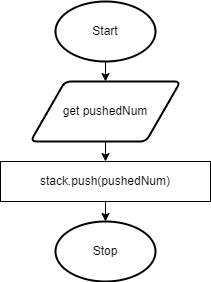

The diagram above was exported from draw.io. Its source (the exported page's mxGraphModel, read from the mxfile embedded in the PNG):
<mxGraphModel dx="434" dy="357" grid="1" gridSize="10" guides="1" tooltips="1" connect="1" arrows="1" fold="1" page="1" pageScale="1" pageWidth="827" pageHeight="1169" math="0" shadow="0">
  <root>
    <mxCell id="0" />
    <mxCell id="1" parent="0" />
    <mxCell id="19" value="Start" style="strokeWidth=2;html=1;shape=mxgraph.flowchart.start_1;whiteSpace=wrap;" parent="1" vertex="1">
      <mxGeometry x="130" y="110" width="100" height="60" as="geometry" />
    </mxCell>
    <mxCell id="49" style="edgeStyle=none;html=1;exitX=0.5;exitY=1;exitDx=0;exitDy=0;entryX=0.5;entryY=0;entryDx=0;entryDy=0;" parent="1" source="21" target="50" edge="1">
      <mxGeometry relative="1" as="geometry">
        <mxPoint x="180" y="270" as="targetPoint" />
      </mxGeometry>
    </mxCell>
    <mxCell id="21" value="get pushedNum" style="shape=parallelogram;html=1;strokeWidth=2;perimeter=parallelogramPerimeter;whiteSpace=wrap;rounded=1;arcSize=12;size=0.23;" parent="1" vertex="1">
      <mxGeometry x="105" y="190" width="150" height="60" as="geometry" />
    </mxCell>
    <mxCell id="22" value="Stop" style="strokeWidth=2;html=1;shape=mxgraph.flowchart.start_1;whiteSpace=wrap;" parent="1" vertex="1">
      <mxGeometry x="130" y="330" width="100" height="60" as="geometry" />
    </mxCell>
    <mxCell id="74" style="edgeStyle=none;html=1;exitX=0.5;exitY=1;exitDx=0;exitDy=0;entryX=0.5;entryY=0;entryDx=0;entryDy=0;entryPerimeter=0;" parent="1" source="50" target="22" edge="1">
      <mxGeometry relative="1" as="geometry" />
    </mxCell>
    <mxCell id="50" value="stack.push(pushedNum)" style="rounded=0;whiteSpace=wrap;html=1;" parent="1" vertex="1">
      <mxGeometry x="75" y="270" width="210" height="40" as="geometry" />
    </mxCell>
    <mxCell id="77" style="edgeStyle=none;html=1;exitX=0.5;exitY=1;exitDx=0;exitDy=0;entryX=0.5;entryY=0;entryDx=0;entryDy=0;" parent="1" target="21" edge="1">
      <mxGeometry relative="1" as="geometry">
        <mxPoint x="180" y="170" as="sourcePoint" />
      </mxGeometry>
    </mxCell>
  </root>
</mxGraphModel>